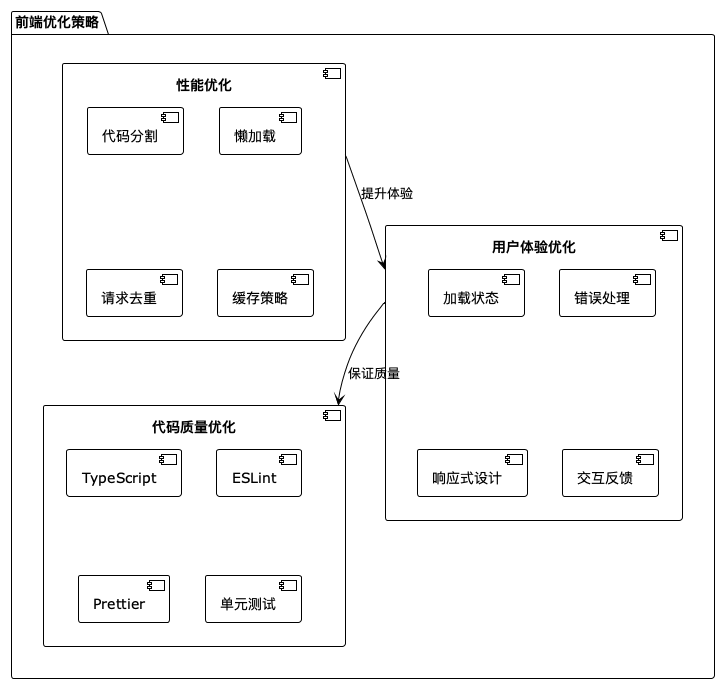

The diagram above was rendered by PlantUML. Its source (embedded in the PNG):
@startuml
!theme plain
skinparam backgroundColor #F8F9FA

package "前端优化策略" {
  component "性能优化" as Perf {
    component "代码分割" as CodeSplit
    component "懒加载" as LazyLoad
    component "请求去重" as RequestDedup
    component "缓存策略" as Cache
  }
  
  component "用户体验优化" as UX {
    component "加载状态" as Loading
    component "错误处理" as ErrorHandling
    component "响应式设计" as Responsive
    component "交互反馈" as Feedback
  }
  
  component "代码质量优化" as Quality {
    component "TypeScript" as TS
    component "ESLint" as Lint
    component "Prettier" as Format
    component "单元测试" as Test
  }
}

Perf --> UX : 提升体验
UX --> Quality : 保证质量
@enduml